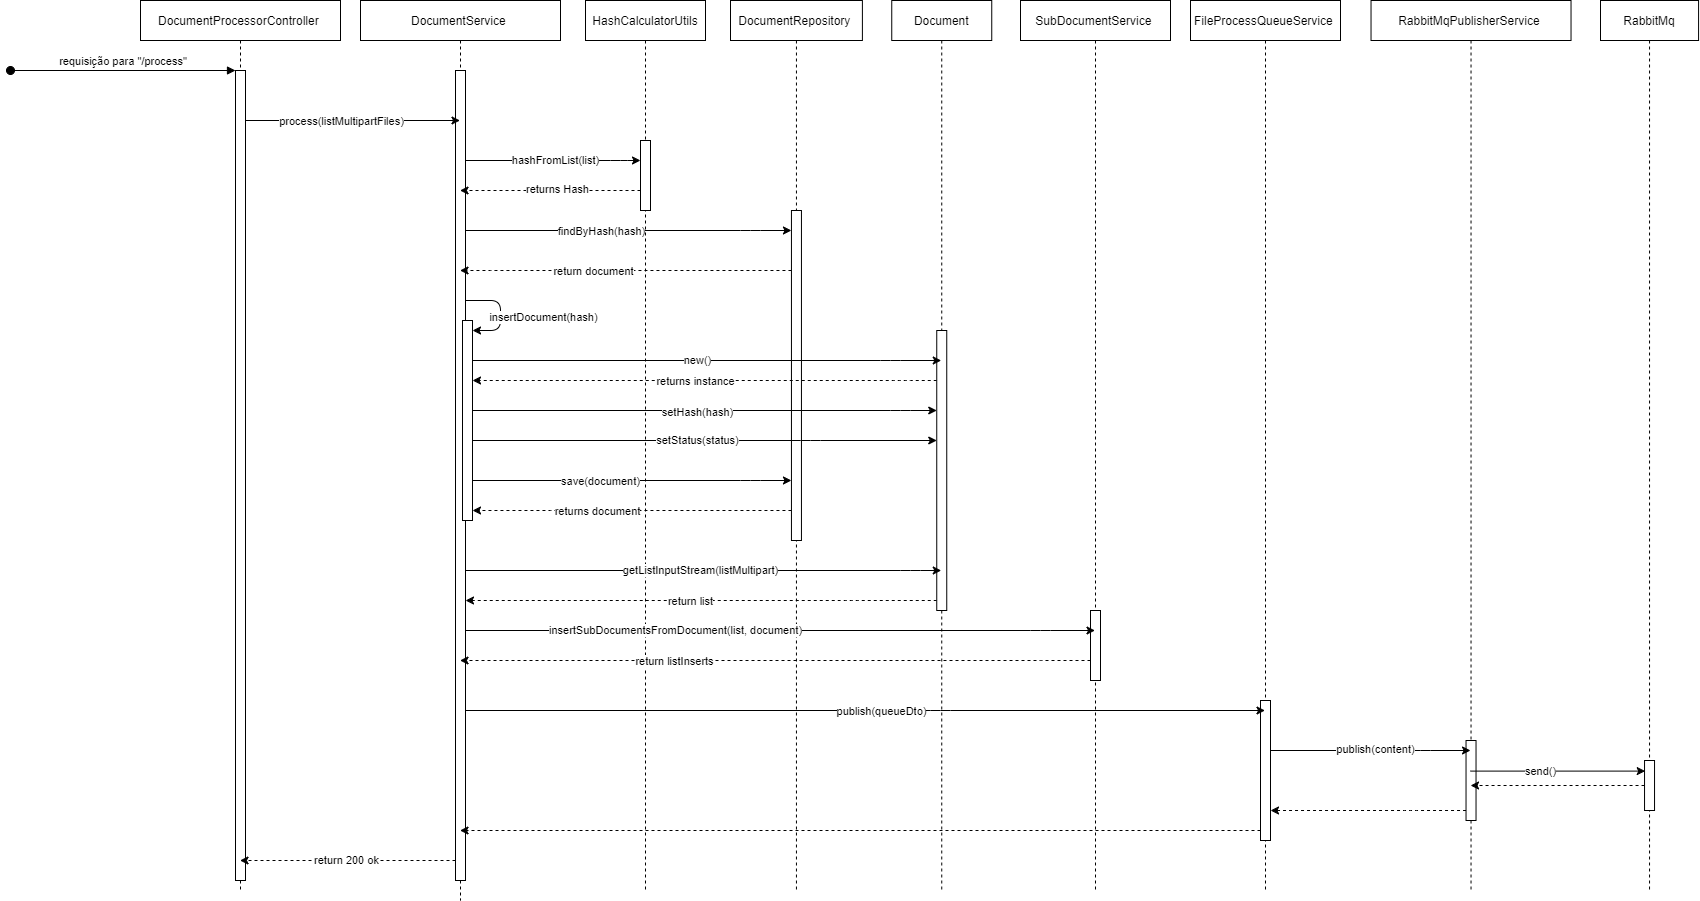

The diagram above was exported from draw.io. Its source (the exported page's mxGraphModel, read from the mxfile embedded in the PNG):
<mxGraphModel dx="2876" dy="1157" grid="1" gridSize="10" guides="1" tooltips="1" connect="1" arrows="1" fold="1" page="1" pageScale="1" pageWidth="850" pageHeight="1100" math="0" shadow="0">
  <root>
    <mxCell id="0" />
    <mxCell id="1" parent="0" />
    <mxCell id="9" value="DocumentProcessorController " style="shape=umlLifeline;perimeter=lifelinePerimeter;container=1;collapsible=0;recursiveResize=0;rounded=0;shadow=0;strokeWidth=1;" parent="1" vertex="1">
      <mxGeometry x="-80" y="70" width="200" height="890" as="geometry" />
    </mxCell>
    <mxCell id="10" value="" style="points=[];perimeter=orthogonalPerimeter;rounded=0;shadow=0;strokeWidth=1;" parent="9" vertex="1">
      <mxGeometry x="95" y="70" width="10" height="810" as="geometry" />
    </mxCell>
    <mxCell id="11" value="requisição para &quot;/process&quot;" style="verticalAlign=bottom;startArrow=oval;endArrow=block;startSize=8;shadow=0;strokeWidth=1;" parent="9" target="10" edge="1">
      <mxGeometry relative="1" as="geometry">
        <mxPoint x="-130" y="70" as="sourcePoint" />
      </mxGeometry>
    </mxCell>
    <mxCell id="63" value="DocumentService " style="shape=umlLifeline;perimeter=lifelinePerimeter;container=1;collapsible=0;recursiveResize=0;rounded=0;shadow=0;strokeWidth=1;" parent="1" vertex="1">
      <mxGeometry x="140" y="70" width="200" height="900" as="geometry" />
    </mxCell>
    <mxCell id="64" value="" style="points=[];perimeter=orthogonalPerimeter;rounded=0;shadow=0;strokeWidth=1;" parent="63" vertex="1">
      <mxGeometry x="95" y="70" width="10" height="810" as="geometry" />
    </mxCell>
    <mxCell id="87" value="" style="points=[];perimeter=orthogonalPerimeter;rounded=0;shadow=0;strokeWidth=1;" parent="63" vertex="1">
      <mxGeometry x="102" y="320" width="10" height="200" as="geometry" />
    </mxCell>
    <mxCell id="85" style="edgeStyle=none;html=1;" parent="63" source="64" target="87" edge="1">
      <mxGeometry relative="1" as="geometry">
        <Array as="points">
          <mxPoint x="140" y="300" />
          <mxPoint x="140" y="330" />
        </Array>
      </mxGeometry>
    </mxCell>
    <mxCell id="86" value="insertDocument(hash)" style="edgeLabel;html=1;align=center;verticalAlign=middle;resizable=0;points=[];" parent="85" vertex="1" connectable="0">
      <mxGeometry x="0.1989" y="1" relative="1" as="geometry">
        <mxPoint x="41" y="-5" as="offset" />
      </mxGeometry>
    </mxCell>
    <mxCell id="67" style="edgeStyle=none;html=1;" parent="1" source="10" target="63" edge="1">
      <mxGeometry relative="1" as="geometry">
        <Array as="points">
          <mxPoint x="150" y="190" />
        </Array>
      </mxGeometry>
    </mxCell>
    <mxCell id="68" value="process(listMultipartFiles)" style="edgeLabel;html=1;align=center;verticalAlign=middle;resizable=0;points=[];" parent="67" vertex="1" connectable="0">
      <mxGeometry x="-0.1088" relative="1" as="geometry">
        <mxPoint x="-1" as="offset" />
      </mxGeometry>
    </mxCell>
    <mxCell id="69" value="HashCalculatorUtils" style="shape=umlLifeline;perimeter=lifelinePerimeter;container=1;collapsible=0;recursiveResize=0;rounded=0;shadow=0;strokeWidth=1;" parent="1" vertex="1">
      <mxGeometry x="365" y="70" width="120" height="890" as="geometry" />
    </mxCell>
    <mxCell id="71" style="edgeStyle=none;html=1;" parent="1" source="64" target="73" edge="1">
      <mxGeometry relative="1" as="geometry">
        <mxPoint x="430" y="230" as="targetPoint" />
        <Array as="points">
          <mxPoint x="400" y="230" />
        </Array>
      </mxGeometry>
    </mxCell>
    <mxCell id="72" value="hashFromList(list)" style="edgeLabel;html=1;align=center;verticalAlign=middle;resizable=0;points=[];" parent="71" vertex="1" connectable="0">
      <mxGeometry x="0.0198" y="1" relative="1" as="geometry">
        <mxPoint as="offset" />
      </mxGeometry>
    </mxCell>
    <mxCell id="78" style="edgeStyle=none;html=1;dashed=1;" parent="1" source="73" target="63" edge="1">
      <mxGeometry relative="1" as="geometry">
        <Array as="points">
          <mxPoint x="330" y="260" />
        </Array>
      </mxGeometry>
    </mxCell>
    <mxCell id="79" value="returns Hash" style="edgeLabel;html=1;align=center;verticalAlign=middle;resizable=0;points=[];" parent="78" vertex="1" connectable="0">
      <mxGeometry x="-0.0648" y="-2" relative="1" as="geometry">
        <mxPoint as="offset" />
      </mxGeometry>
    </mxCell>
    <mxCell id="73" value="" style="points=[];perimeter=orthogonalPerimeter;rounded=0;shadow=0;strokeWidth=1;" parent="1" vertex="1">
      <mxGeometry x="420" y="210" width="10" height="70" as="geometry" />
    </mxCell>
    <mxCell id="74" value="DocumentRepository " style="shape=umlLifeline;perimeter=lifelinePerimeter;container=1;collapsible=0;recursiveResize=0;rounded=0;shadow=0;strokeWidth=1;" parent="1" vertex="1">
      <mxGeometry x="510" y="70" width="131.9" height="890" as="geometry" />
    </mxCell>
    <mxCell id="82" style="edgeStyle=none;html=1;dashed=1;" parent="1" source="76" target="63" edge="1">
      <mxGeometry relative="1" as="geometry">
        <Array as="points">
          <mxPoint x="280" y="340" />
        </Array>
      </mxGeometry>
    </mxCell>
    <mxCell id="83" value="return document" style="edgeLabel;html=1;align=center;verticalAlign=middle;resizable=0;points=[];" parent="82" vertex="1" connectable="0">
      <mxGeometry x="-0.0169" relative="1" as="geometry">
        <mxPoint x="-35" as="offset" />
      </mxGeometry>
    </mxCell>
    <mxCell id="104" style="edgeStyle=none;html=1;dashed=1;" parent="1" source="76" target="87" edge="1">
      <mxGeometry relative="1" as="geometry">
        <Array as="points">
          <mxPoint x="340" y="580" />
        </Array>
      </mxGeometry>
    </mxCell>
    <mxCell id="105" value="returns document" style="edgeLabel;html=1;align=center;verticalAlign=middle;resizable=0;points=[];" parent="104" vertex="1" connectable="0">
      <mxGeometry x="0.0661" relative="1" as="geometry">
        <mxPoint x="-24" as="offset" />
      </mxGeometry>
    </mxCell>
    <mxCell id="76" value="" style="points=[];perimeter=orthogonalPerimeter;rounded=0;shadow=0;strokeWidth=1;" parent="1" vertex="1">
      <mxGeometry x="570.95" y="280" width="10" height="330" as="geometry" />
    </mxCell>
    <mxCell id="80" style="edgeStyle=none;html=1;" parent="1" source="64" target="76" edge="1">
      <mxGeometry relative="1" as="geometry">
        <Array as="points">
          <mxPoint x="530" y="300" />
        </Array>
      </mxGeometry>
    </mxCell>
    <mxCell id="81" value="findByHash(hash)" style="edgeLabel;html=1;align=center;verticalAlign=middle;resizable=0;points=[];" parent="80" vertex="1" connectable="0">
      <mxGeometry x="0.0415" relative="1" as="geometry">
        <mxPoint x="-35" as="offset" />
      </mxGeometry>
    </mxCell>
    <mxCell id="88" value="Document" style="shape=umlLifeline;perimeter=lifelinePerimeter;container=1;collapsible=0;recursiveResize=0;rounded=0;shadow=0;strokeWidth=1;" parent="1" vertex="1">
      <mxGeometry x="671.25" y="70" width="100" height="890" as="geometry" />
    </mxCell>
    <mxCell id="93" style="edgeStyle=none;html=1;dashed=1;" parent="1" source="90" target="87" edge="1">
      <mxGeometry relative="1" as="geometry">
        <Array as="points">
          <mxPoint x="680" y="450" />
        </Array>
      </mxGeometry>
    </mxCell>
    <mxCell id="94" value="returns instance" style="edgeLabel;html=1;align=center;verticalAlign=middle;resizable=0;points=[];" parent="93" vertex="1" connectable="0">
      <mxGeometry x="0.0409" relative="1" as="geometry">
        <mxPoint as="offset" />
      </mxGeometry>
    </mxCell>
    <mxCell id="108" style="edgeStyle=none;html=1;dashed=1;" parent="1" source="90" target="64" edge="1">
      <mxGeometry relative="1" as="geometry">
        <Array as="points">
          <mxPoint x="630" y="670" />
        </Array>
      </mxGeometry>
    </mxCell>
    <mxCell id="109" value="return list" style="edgeLabel;html=1;align=center;verticalAlign=middle;resizable=0;points=[];" parent="108" vertex="1" connectable="0">
      <mxGeometry x="0.0466" relative="1" as="geometry">
        <mxPoint as="offset" />
      </mxGeometry>
    </mxCell>
    <mxCell id="90" value="" style="points=[];perimeter=orthogonalPerimeter;rounded=0;shadow=0;strokeWidth=1;" parent="1" vertex="1">
      <mxGeometry x="716.25" y="400" width="10" height="280" as="geometry" />
    </mxCell>
    <mxCell id="91" style="edgeStyle=none;html=1;" parent="1" source="87" target="88" edge="1">
      <mxGeometry relative="1" as="geometry">
        <Array as="points">
          <mxPoint x="670" y="430" />
        </Array>
      </mxGeometry>
    </mxCell>
    <mxCell id="92" value="new()" style="edgeLabel;html=1;align=center;verticalAlign=middle;resizable=0;points=[];" parent="91" vertex="1" connectable="0">
      <mxGeometry x="-0.0433" y="1" relative="1" as="geometry">
        <mxPoint as="offset" />
      </mxGeometry>
    </mxCell>
    <mxCell id="95" style="edgeStyle=none;html=1;" parent="1" source="87" target="90" edge="1">
      <mxGeometry relative="1" as="geometry">
        <Array as="points">
          <mxPoint x="680" y="480" />
        </Array>
      </mxGeometry>
    </mxCell>
    <mxCell id="96" value="setHash(hash)" style="edgeLabel;html=1;align=center;verticalAlign=middle;resizable=0;points=[];" parent="95" vertex="1" connectable="0">
      <mxGeometry x="-0.0366" y="-1" relative="1" as="geometry">
        <mxPoint as="offset" />
      </mxGeometry>
    </mxCell>
    <mxCell id="97" style="edgeStyle=none;html=1;" parent="1" source="87" target="90" edge="1">
      <mxGeometry relative="1" as="geometry">
        <Array as="points">
          <mxPoint x="590" y="510" />
        </Array>
      </mxGeometry>
    </mxCell>
    <mxCell id="101" value="setStatus(status)" style="edgeLabel;html=1;align=center;verticalAlign=middle;resizable=0;points=[];" parent="97" vertex="1" connectable="0">
      <mxGeometry x="-0.0366" y="1" relative="1" as="geometry">
        <mxPoint as="offset" />
      </mxGeometry>
    </mxCell>
    <mxCell id="102" style="edgeStyle=none;html=1;" parent="1" source="87" target="76" edge="1">
      <mxGeometry relative="1" as="geometry">
        <Array as="points">
          <mxPoint x="530" y="550" />
        </Array>
      </mxGeometry>
    </mxCell>
    <mxCell id="103" value="save(document)" style="edgeLabel;html=1;align=center;verticalAlign=middle;resizable=0;points=[];" parent="102" vertex="1" connectable="0">
      <mxGeometry x="-0.0757" relative="1" as="geometry">
        <mxPoint x="-20" as="offset" />
      </mxGeometry>
    </mxCell>
    <mxCell id="106" style="edgeStyle=none;html=1;" parent="1" source="64" target="88" edge="1">
      <mxGeometry relative="1" as="geometry">
        <Array as="points">
          <mxPoint x="690" y="640" />
        </Array>
      </mxGeometry>
    </mxCell>
    <mxCell id="107" value="getListInputStream(listMultipart)" style="edgeLabel;html=1;align=center;verticalAlign=middle;resizable=0;points=[];" parent="106" vertex="1" connectable="0">
      <mxGeometry x="-0.0153" y="1" relative="1" as="geometry">
        <mxPoint as="offset" />
      </mxGeometry>
    </mxCell>
    <mxCell id="110" value="SubDocumentService " style="shape=umlLifeline;perimeter=lifelinePerimeter;container=1;collapsible=0;recursiveResize=0;rounded=0;shadow=0;strokeWidth=1;" parent="1" vertex="1">
      <mxGeometry x="800" y="70" width="150" height="890" as="geometry" />
    </mxCell>
    <mxCell id="114" style="edgeStyle=none;html=1;dashed=1;" parent="1" source="111" target="63" edge="1">
      <mxGeometry relative="1" as="geometry">
        <Array as="points">
          <mxPoint x="830" y="730" />
        </Array>
      </mxGeometry>
    </mxCell>
    <mxCell id="115" value="return listInserts" style="edgeLabel;html=1;align=center;verticalAlign=middle;resizable=0;points=[];" parent="114" vertex="1" connectable="0">
      <mxGeometry x="-0.0004" relative="1" as="geometry">
        <mxPoint x="-102" as="offset" />
      </mxGeometry>
    </mxCell>
    <mxCell id="111" value="" style="points=[];perimeter=orthogonalPerimeter;rounded=0;shadow=0;strokeWidth=1;" parent="1" vertex="1">
      <mxGeometry x="870" y="680" width="10" height="70" as="geometry" />
    </mxCell>
    <mxCell id="112" style="edgeStyle=none;html=1;" parent="1" source="64" target="110" edge="1">
      <mxGeometry relative="1" as="geometry">
        <Array as="points">
          <mxPoint x="820" y="700" />
        </Array>
      </mxGeometry>
    </mxCell>
    <mxCell id="113" value="insertSubDocumentsFromDocument(list, document)" style="edgeLabel;html=1;align=center;verticalAlign=middle;resizable=0;points=[];" parent="112" vertex="1" connectable="0">
      <mxGeometry x="-0.0112" y="1" relative="1" as="geometry">
        <mxPoint x="-102" as="offset" />
      </mxGeometry>
    </mxCell>
    <mxCell id="116" value="FileProcessQueueService " style="shape=umlLifeline;perimeter=lifelinePerimeter;container=1;collapsible=0;recursiveResize=0;rounded=0;shadow=0;strokeWidth=1;" parent="1" vertex="1">
      <mxGeometry x="970" y="70" width="150" height="890" as="geometry" />
    </mxCell>
    <mxCell id="117" value="" style="points=[];perimeter=orthogonalPerimeter;rounded=0;shadow=0;strokeWidth=1;" parent="116" vertex="1">
      <mxGeometry x="70" y="700" width="10" height="140" as="geometry" />
    </mxCell>
    <mxCell id="118" style="edgeStyle=none;html=1;" parent="1" source="64" target="116" edge="1">
      <mxGeometry relative="1" as="geometry">
        <Array as="points">
          <mxPoint x="720" y="780" />
        </Array>
      </mxGeometry>
    </mxCell>
    <mxCell id="119" value="publish(queueDto)" style="edgeLabel;html=1;align=center;verticalAlign=middle;resizable=0;points=[];" parent="118" vertex="1" connectable="0">
      <mxGeometry x="0.0991" y="-1" relative="1" as="geometry">
        <mxPoint x="-24" y="-1" as="offset" />
      </mxGeometry>
    </mxCell>
    <mxCell id="120" value="RabbitMqPublisherService " style="shape=umlLifeline;perimeter=lifelinePerimeter;container=1;collapsible=0;recursiveResize=0;rounded=0;shadow=0;strokeWidth=1;" parent="1" vertex="1">
      <mxGeometry x="1150.53" y="70" width="200" height="890" as="geometry" />
    </mxCell>
    <mxCell id="121" value="" style="points=[];perimeter=orthogonalPerimeter;rounded=0;shadow=0;strokeWidth=1;" parent="120" vertex="1">
      <mxGeometry x="95" y="740" width="10" height="80" as="geometry" />
    </mxCell>
    <mxCell id="122" style="edgeStyle=none;html=1;" parent="1" source="117" target="120" edge="1">
      <mxGeometry relative="1" as="geometry">
        <Array as="points">
          <mxPoint x="1200" y="820" />
        </Array>
      </mxGeometry>
    </mxCell>
    <mxCell id="123" value="publish(content)" style="edgeLabel;html=1;align=center;verticalAlign=middle;resizable=0;points=[];" parent="122" vertex="1" connectable="0">
      <mxGeometry x="0.0444" y="2" relative="1" as="geometry">
        <mxPoint as="offset" />
      </mxGeometry>
    </mxCell>
    <mxCell id="124" value="RabbitMq" style="shape=umlLifeline;perimeter=lifelinePerimeter;container=1;collapsible=0;recursiveResize=0;rounded=0;shadow=0;strokeWidth=1;" parent="1" vertex="1">
      <mxGeometry x="1380" y="70" width="98.08" height="890" as="geometry" />
    </mxCell>
    <mxCell id="125" value="" style="points=[];perimeter=orthogonalPerimeter;rounded=0;shadow=0;strokeWidth=1;" parent="124" vertex="1">
      <mxGeometry x="44.04" y="760" width="10" height="50" as="geometry" />
    </mxCell>
    <mxCell id="126" style="edgeStyle=none;html=1;entryX=0.068;entryY=0.212;entryDx=0;entryDy=0;entryPerimeter=0;" parent="1" source="120" target="125" edge="1">
      <mxGeometry relative="1" as="geometry">
        <mxPoint x="1264.24" y="935.2399999999998" as="sourcePoint" />
        <mxPoint x="1424" y="930" as="targetPoint" />
      </mxGeometry>
    </mxCell>
    <mxCell id="127" value="send()" style="edgeLabel;html=1;align=center;verticalAlign=middle;resizable=0;points=[];" parent="126" vertex="1" connectable="0">
      <mxGeometry x="0.3967" y="-2" relative="1" as="geometry">
        <mxPoint x="-53" y="-2" as="offset" />
      </mxGeometry>
    </mxCell>
    <mxCell id="128" style="edgeStyle=none;html=1;dashed=1;" parent="1" source="125" target="120" edge="1">
      <mxGeometry relative="1" as="geometry">
        <mxPoint x="1258.9992592592596" y="960" as="targetPoint" />
        <Array as="points" />
      </mxGeometry>
    </mxCell>
    <mxCell id="129" style="edgeStyle=none;html=1;dashed=1;" parent="1" source="121" target="117" edge="1">
      <mxGeometry relative="1" as="geometry">
        <Array as="points">
          <mxPoint x="1190" y="880" />
        </Array>
      </mxGeometry>
    </mxCell>
    <mxCell id="130" style="edgeStyle=none;html=1;dashed=1;" parent="1" source="117" target="63" edge="1">
      <mxGeometry relative="1" as="geometry">
        <Array as="points">
          <mxPoint x="840" y="900" />
        </Array>
      </mxGeometry>
    </mxCell>
    <mxCell id="131" style="edgeStyle=none;html=1;dashed=1;" parent="1" source="64" target="9" edge="1">
      <mxGeometry relative="1" as="geometry">
        <Array as="points">
          <mxPoint x="180" y="930" />
        </Array>
      </mxGeometry>
    </mxCell>
    <mxCell id="132" value="return 200 ok" style="edgeLabel;html=1;align=center;verticalAlign=middle;resizable=0;points=[];" parent="131" vertex="1" connectable="0">
      <mxGeometry x="0.0167" y="-1" relative="1" as="geometry">
        <mxPoint as="offset" />
      </mxGeometry>
    </mxCell>
  </root>
</mxGraphModel>